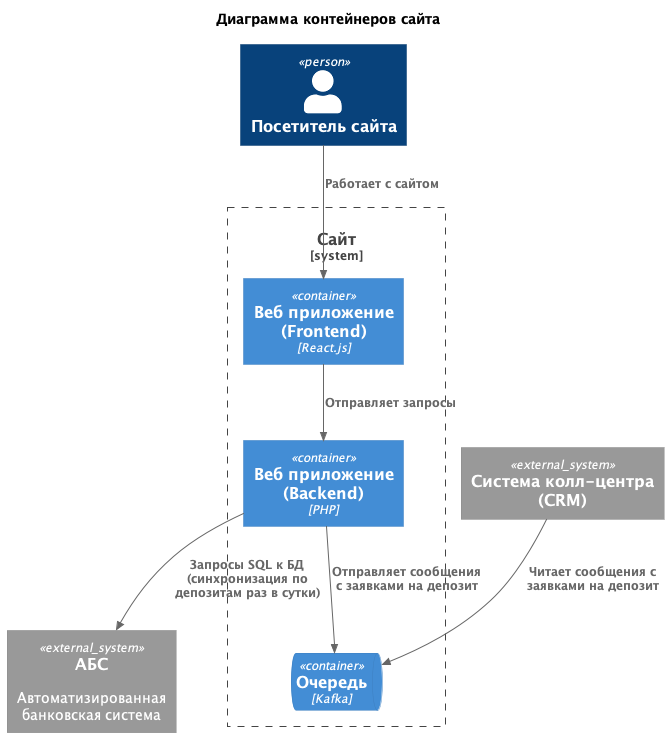

The diagram above was rendered by PlantUML. Its source (embedded in the PNG):
@startuml
title Диаграмма контейнеров сайта

top to bottom direction

!includeurl https://raw.githubusercontent.com/RicardoNiepel/C4-PlantUML/master/C4_Component.puml

Person(user, "Посетитель сайта", "")

System_Ext(abs, "АБС", "Автоматизированная банковская система")
System_Ext(call_center, "Система колл-центра (CRM)", "")

System_Boundary(site, "Сайт") {
  Container(frontend, "Веб приложение (Frontend)", "React.js", "")
  Container(backend, "Веб приложение (Backend)", "PHP", "")
  ContainerQueue(queue, "Очередь", "Kafka", "")  
}

Rel(user, frontend, "Работает с сайтом")
Rel(frontend, backend, "Отправляет запросы")
Rel(backend, abs, "Запросы SQL к БД (синхронизация по депозитам раз в сутки)")
Rel(backend, queue, "Отправляет сообщения с заявками на депозит")
Rel(call_center, queue, "Читает сообщения с заявками на депозит")

@enduml